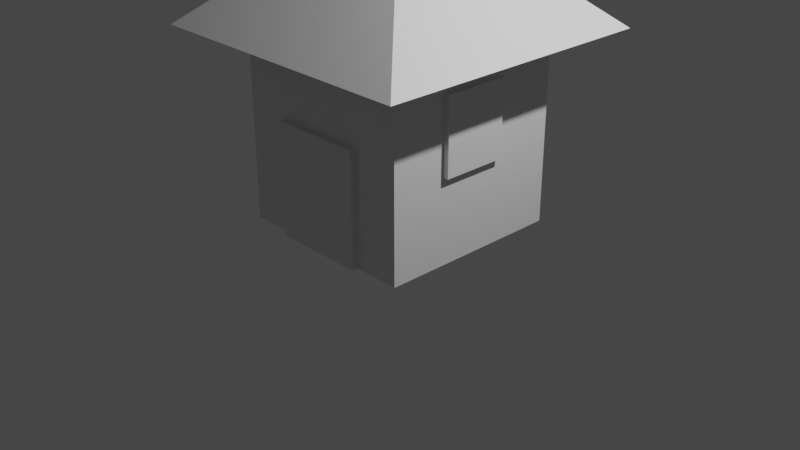 # Source: house.blend  (saved by Blender 3.5.10; exported with 4.5.12 LTS)
import bpy
from mathutils import Matrix  # noqa: F401  (used for matrix-valued properties, if any)

bpy.ops.wm.read_factory_settings(use_empty=True)
scene = bpy.context.scene
scene.name = 'Scene'

# ---- collections
col_collection = bpy.data.collections.new('Collection'); scene.collection.children.link(col_collection)

# ---- materials (node trees are filled in below, after node groups)
mat_material = bpy.data.materials.new('Material')
mat_material.alpha_threshold = 0.0
mat_material.use_transparent_shadow = False
mat_material.roughness = 0.5
mat_material.line_color = (0.0, 0.0, 0.0, 1.0)

# ---- node groups
ng_auto_smooth = bpy.data.node_groups.new('Auto Smooth', 'GeometryNodeTree')
_s = ng_auto_smooth.interface.new_socket(name='Geometry', in_out='OUTPUT', socket_type='NodeSocketGeometry')
_s = ng_auto_smooth.interface.new_socket(name='Geometry', in_out='INPUT', socket_type='NodeSocketGeometry')
_s = ng_auto_smooth.interface.new_socket(name='Angle', in_out='INPUT', socket_type='NodeSocketFloat')
_s.subtype = 'ANGLE'
_s.min_value = 0.0
_s.max_value = 3.142
ng_auto_smooth.is_modifier = True
_N = ng_auto_smooth.nodes; _L = ng_auto_smooth.links
n0 = _N.new('NodeGroupOutput'); n0.name = 'Group Output'; n0.location = (480, -100)
n1 = _N.new('NodeGroupInput'); n1.name = 'Group Input'; n1.location = (-420, -300)
n2 = _N.new('NodeGroupInput'); n2.name = 'Group Input.001'; n2.location = (-60, -100)
n3 = _N.new('GeometryNodeSetShadeSmooth'); n3.name = 'Set Shade Smooth'; n3.location = (120, -100)
n3.domain = 'EDGE'
n4 = _N.new('GeometryNodeSetShadeSmooth'); n4.name = 'Set Shade Smooth.001'; n4.location = (300, -100)
n5 = _N.new('GeometryNodeInputMeshEdgeAngle'); n5.name = 'Edge Angle'; n5.location = (-420, -220)
n6 = _N.new('GeometryNodeInputEdgeSmooth'); n6.name = 'Is Edge Smooth'; n6.location = (-60, -160)
n7 = _N.new('GeometryNodeInputShadeSmooth'); n7.name = 'Is Face Smooth'; n7.location = (-240, -340)
n8 = _N.new('FunctionNodeBooleanMath'); n8.name = 'Boolean Math'; n8.location = (-60, -220)
n9 = _N.new('FunctionNodeCompare'); n9.name = 'Compare'; n9.location = (-240, -180)
n9.operation = 'LESS_EQUAL'
_L.new(n5.outputs[0], n9.inputs[0])
_L.new(n4.outputs[0], n0.inputs[0])
_L.new(n1.outputs[1], n9.inputs[1])
_L.new(n9.outputs[0], n8.inputs[0])
_L.new(n7.outputs[0], n8.inputs[1])
_L.new(n2.outputs[0], n3.inputs[0])
_L.new(n6.outputs[0], n3.inputs[1])
_L.new(n3.outputs[0], n4.inputs[0])
_L.new(n8.outputs[0], n3.inputs[2])
n0.is_active_output = True

# ---- material node trees
mat_material.use_nodes = True; mat_material.node_tree.nodes.clear()
_N = mat_material.node_tree.nodes; _L = mat_material.node_tree.links
n0 = _N.new('ShaderNodeOutputMaterial'); n0.name = 'Material Output'; n0.location = (300, 300)
n1 = _N.new('ShaderNodeBsdfPrincipled'); n1.name = 'Principled BSDF'; n1.location = (10, 300)
n1.distribution = 'GGX'
n1.subsurface_method = 'RANDOM_WALK_SKIN'
n1.inputs[3].default_value = 1.45
n1.inputs[27].default_value = (0.0, 0.0, 0.0, 1.0)
n1.inputs[28].default_value = 1.0
_L.new(n1.outputs[0], n0.inputs[0])
n0.is_active_output = True

# ---- world
world_world = bpy.data.worlds.new('World'); scene.world = world_world
world_world.use_nodes = True; world_world.node_tree.nodes.clear()
_N = world_world.node_tree.nodes; _L = world_world.node_tree.links
n0 = _N.new('ShaderNodeOutputWorld'); n0.name = 'World Output'; n0.location = (300, 300)
n1 = _N.new('ShaderNodeBackground'); n1.name = 'Background'; n1.location = (10, 300)
n1.inputs[0].default_value = (0.05088, 0.05088, 0.05088, 1.0)
_L.new(n1.outputs[0], n0.inputs[0])
n0.is_active_output = True
world_world.color = (0.05088, 0.05088, 0.05088)
world_world.use_sun_shadow = False
world_world.sun_shadow_jitter_overblur = 0.0

# ---- cameras
cam_camera = bpy.data.cameras.new('Camera')
cam_camera.clip_end = 100.0
cam_camera.ortho_scale = 7.314

# ---- lights
light_light = bpy.data.lights.new('Light', 'POINT')
light_light.transmission_factor = 0.0
light_light.energy = 1000.0
light_light.shadow_soft_size = 0.1
light_light.shadow_maximum_resolution = 0.006
light_light.use_absolute_resolution = True

# ---- meshes
me_cube = bpy.data.meshes.new('Cube')
me_cube.from_pydata([(1.0, 1.0, 1.0), (1.0, 1.0, -1.0), (1.0, -1.0, 1.0), (1.0, -1.0, -1.0), (-1.0, 1.0, 1.0), (-1.0, 1.0, -1.0), (-1.0, -1.0, 1.0), (-1.0, -1.0, -1.0), (-0.5045, -1.0, -1.0), (0.5, -1.0, -1.0), (-0.5, -1.0, 0.2), (0.5, -1.0, 0.2), (-0.5045, -1.066, -1.0), (0.5, -1.066, -1.0), (-0.5, -1.066, 0.2), (0.5, -1.066, 0.2), (1.516, -1.516, 1.0), (-1.516, -1.516, 1.0), (1.516, 1.516, 1.0), (-1.516, 1.516, 1.0), (0.0, 0.0, 2.298), (1.0, 0.3, -0.1), (1.0, -0.4, -0.1), (1.0, -0.4, 0.7), (1.0, 0.3, 0.7), (1.06, 0.3, 0.7), (1.06, -0.4, 0.7), (1.06, 0.3, -0.1), (1.06, -0.4, -0.1), (-1.0, 0.3, 0.7), (-1.0, 0.3, -0.1), (-1.0, -0.4, -0.1), (-1.0, -0.4, 0.7), (-1.064, 0.3, 0.7), (-1.064, 0.3, -0.1), (-1.064, -0.4, -0.1), (-1.064, -0.4, 0.7)], [], [(0, 4, 19, 18), (3, 2, 6, 7, 8, 10, 11, 9), (7, 6, 32, 31, 30, 5), (5, 1, 3, 9, 8, 7), (1, 0, 21, 22, 2, 3), (5, 4, 0, 1), (9, 11, 15, 13), (13, 15, 14, 12), (10, 8, 12, 14), (11, 10, 14, 15), (8, 9, 13, 12), (19, 17, 20), (6, 2, 16, 17), (4, 6, 17, 19), (2, 0, 18, 16), (2, 22, 23, 24, 21, 0), (17, 16, 20), (18, 19, 20), (16, 18, 20), (25, 26, 28, 27), (21, 24, 25, 27), (23, 22, 28, 26), (24, 23, 26, 25), (22, 21, 27, 28), (33, 34, 35, 36), (5, 30, 29, 32, 6, 4), (31, 32, 36, 35), (29, 30, 34, 33), (32, 29, 33, 36), (30, 31, 35, 34)])
me_cube.polygons.foreach_set('use_smooth', [True] * 30)
_uv = me_cube.uv_layers.new(name='UVMap')
_uv.uv.foreach_set('vector', [0.625, 0.5, 0.625, 0.25, 0.625, 0.25, 0.625, 0.5, 0.375, 0.75, 0.625, 0.75, 0.625, 1.0, 0.375, 1.0, 0.375, 0.9381, 0.5262, 0.9437, 0.5253, 0.8056, 0.375, 0.8147, 0.375, 0.0, 0.625, 0.0, 0.5877, 0.07495, 0.4876, 0.07544, 0.4895, 0.1637, 0.375, 0.25, 0.125, 0.5, 0.375, 0.5, 0.375, 0.75, 0.3103, 0.75, 0.1869, 0.75, 0.125, 0.75, 0.375, 0.5, 0.625, 0.5, 0.5258, 0.5862, 0.5235, 0.6786, 0.625, 0.75, 0.375, 0.75, 0.375, 0.25, 0.625, 0.25, 0.625, 0.5, 0.375, 0.5, 0.375, 0.8147, 0.5253, 0.8056, 0.5253, 0.8056, 0.375, 0.8147, 0.375, 0.8147, 0.5253, 0.8056, 0.5262, 0.9437, 0.375, 0.9381, 0.5262, 0.9437, 0.375, 0.9381, 0.375, 0.9381, 0.5262, 0.9437, 0.5253, 0.8056, 0.5262, 0.9437, 0.5262, 0.9437, 0.5253, 0.8056, 0.1869, 0.75, 0.3103, 0.75, 0.3103, 0.75, 0.1869, 0.75, 0.625, 0.25, 0.625, 0.0, 0.625, 0.25, 0.625, 1.0, 0.625, 0.75, 0.625, 0.75, 0.625, 1.0, 0.625, 0.25, 0.625, 0.0, 0.625, 0.0, 0.625, 0.25, 0.625, 0.75, 0.625, 0.5, 0.625, 0.5, 0.625, 0.75, 0.625, 0.75, 0.5235, 0.6786, 0.5921, 0.6768, 0.5927, 0.5868, 0.5258, 0.5862, 0.625, 0.5, 0.625, 1.0, 0.625, 0.75, 0.625, 1.0, 0.625, 0.5, 0.625, 0.25, 0.625, 0.5, 0.625, 0.75, 0.625, 0.5, 0.625, 0.75, 0.5927, 0.5868, 0.5921, 0.6768, 0.5235, 0.6786, 0.5258, 0.5862, 0.5258, 0.5862, 0.5927, 0.5868, 0.5927, 0.5868, 0.5258, 0.5862, 0.5921, 0.6768, 0.5235, 0.6786, 0.5235, 0.6786, 0.5921, 0.6768, 0.5927, 0.5868, 0.5921, 0.6768, 0.5921, 0.6768, 0.5927, 0.5868, 0.5235, 0.6786, 0.5258, 0.5862, 0.5258, 0.5862, 0.5235, 0.6786, 0.5867, 0.1632, 0.4895, 0.1637, 0.4876, 0.07544, 0.5877, 0.07495, 0.375, 0.25, 0.4895, 0.1637, 0.5867, 0.1632, 0.5877, 0.07495, 0.625, 0.0, 0.625, 0.25, 0.4876, 0.07544, 0.5877, 0.07495, 0.5877, 0.07495, 0.4876, 0.07544, 0.5867, 0.1632, 0.4895, 0.1637, 0.4895, 0.1637, 0.5867, 0.1632, 0.5877, 0.07495, 0.5867, 0.1632, 0.5867, 0.1632, 0.5877, 0.07495, 0.4895, 0.1637, 0.4876, 0.07544, 0.4876, 0.07544, 0.4895, 0.1637])
me_cube.materials.append(mat_material)
me_cube.use_mirror_vertex_groups = False
me_cube.update()

# ---- objects
ob_cube = bpy.data.objects.new('Cube', me_cube)
ob_light = bpy.data.objects.new('Light', light_light)
ob_camera = bpy.data.objects.new('Camera', cam_camera)

# ---- transforms, parenting, visibility, modifiers, constraints
ob_cube.location = (0.0, 0.0, 1.0)
ob_cube.lock_rotations_4d = False
ob_cube.empty_display_type = 'ARROWS'
ob_cube.lineart.crease_threshold = 0.0
_m = ob_cube.modifiers.new('Auto Smooth', 'NODES')
_m.node_group = ng_auto_smooth
_gi = [s.identifier for s in ng_auto_smooth.interface.items_tree if s.item_type == 'SOCKET' and s.in_out == 'INPUT']
_m[_gi[1]] = 0.5236  # Angle
ob_light.location = (4.076, 1.005, 5.904)
ob_light.rotation_euler = (0.6503, 0.05522, 1.866)
ob_light.lock_rotations_4d = False
ob_light.empty_display_type = 'ARROWS'
ob_light.color = (0.0, 0.0, 0.0, 0.0)
ob_light.lineart.crease_threshold = 0.0
ob_camera.location = (7.359, -6.926, 4.958)
ob_camera.rotation_euler = (1.109, 0.0, 0.8149)
ob_camera.lock_rotations_4d = False
ob_camera.empty_display_type = 'ARROWS'
ob_camera.color = (0.0, 0.0, 0.0, 0.0)
ob_camera.display_type = 'WIRE'
ob_camera.lineart.crease_threshold = 0.0

# ---- collection membership
col_collection.objects.link(ob_cube)
col_collection.objects.link(ob_light)
col_collection.objects.link(ob_camera)

# ---- scene / render settings (as saved in the file)
scene.camera = ob_camera
scene.frame_start = 1; scene.frame_end = 250; scene.frame_set(1)
scene.render.engine = 'BLENDER_EEVEE_NEXT'
scene.cycles.sampling_pattern = 'TABULATED_SOBOL'
scene.view_settings.view_transform = 'Filmic'
bpy.context.view_layer.update()
